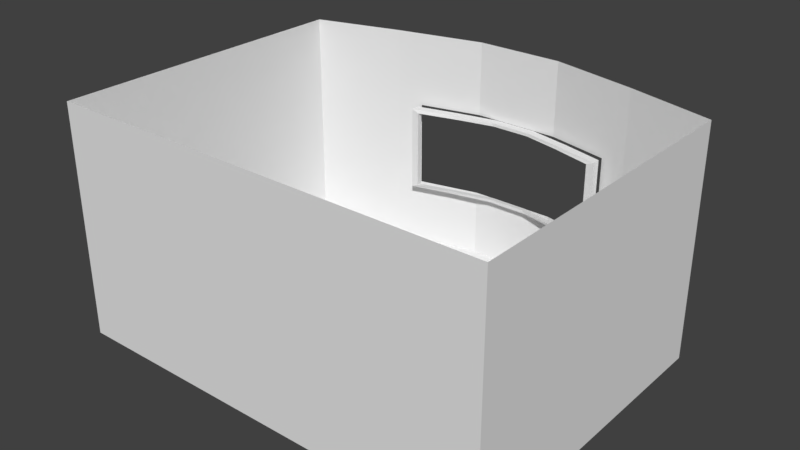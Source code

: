 # Source: streamer_room.blend  (saved by Blender 2.78.0; exported with 4.5.12 LTS)
import bpy
from mathutils import Matrix  # noqa: F401  (used for matrix-valued properties, if any)

bpy.ops.wm.read_factory_settings(use_empty=True)
scene = bpy.context.scene
scene.name = 'Scene'

# ---- collections
col_collection_1 = bpy.data.collections.new('Collection 1'); scene.collection.children.link(col_collection_1)

# ---- world
world_world = bpy.data.worlds.new('World'); scene.world = world_world
world_world.color = (0.05088, 0.05088, 0.05088)
world_world.use_sun_shadow = False
world_world.sun_shadow_jitter_overblur = 0.0
world_world.cycles.sampling_method = 'MANUAL'

# ---- meshes
me_cube_002 = bpy.data.meshes.new('Cube.002')
me_cube_002.from_pydata([(-8.817, -1.61, -3.143), (-8.817, -1.61, 4.024), (8.817, -1.61, 4.024), (8.817, -1.61, -3.143), (5.29, -0.6211, -3.143), (-5.29, -0.6211, 4.024), (-5.29, -0.6211, -3.143), (-1.763, 0.2034, -3.143), (1.763, 0.2034, -3.143), (5.29, -0.6211, 4.024), (1.763, 0.2034, 4.024), (-1.763, 0.2034, 4.024), (4.263, -0.3809, 1.669), (4.273, -0.3833, -0.9917), (-4.268, -0.3822, -0.9996), (-4.28, -0.3849, 1.677), (-1.763, 0.2034, -0.9973), (1.763, 0.2034, 1.673), (-1.763, 0.2034, 1.678), (1.763, 0.2034, -0.9941), (-8.817, -14.08, -3.143), (-8.817, -14.08, 4.024), (8.817, -14.08, 4.024), (8.817, -14.08, -3.143)], [], [(6, 5, 1, 0), (3, 2, 9, 4), (4, 9, 10, 17, 12, 13, 19, 8), (8, 19, 16, 7), (7, 16, 14, 15, 18, 11, 5, 6), (20, 21, 22, 23), (18, 17, 10, 11), (0, 1, 21, 20), (2, 3, 23, 22), (8, 7, 20, 23), (6, 0, 20), (3, 4, 23), (4, 8, 23), (7, 6, 20)])
_uv = me_cube_002.uv_layers.new(name='UVMap')
_uv.uv.foreach_set('vector', [0.2024, 6.588e-05, 0.2025, 0.3961, 6.436e-05, 0.3961, 6.293e-05, 6.663e-05, 0.9999, 6.293e-05, 0.9999, 0.3961, 0.7976, 0.3961, 0.7975, 6.37e-05, 0.7975, 6.37e-05, 0.7976, 0.3961, 0.5974, 0.3961, 0.5974, 0.2662, 0.7393, 0.266, 0.7398, 0.1189, 0.5974, 0.1188, 0.5974, 6.445e-05, 0.5974, 6.445e-05, 0.5974, 0.1188, 0.4026, 0.1186, 0.4026, 6.516e-05, 0.4026, 6.516e-05, 0.4026, 0.1186, 0.2604, 0.1185, 0.2598, 0.2664, 0.4026, 0.2665, 0.4026, 0.3961, 0.2025, 0.3961, 0.2024, 6.588e-05, 6.293e-05, 6.663e-05, 6.436e-05, 0.3961, 6.436e-05, 0.3961, 6.293e-05, 6.663e-05, 0.4026, 0.2665, 0.5974, 0.2662, 0.5974, 0.3961, 0.4026, 0.3961, 6.293e-05, 6.663e-05, 6.436e-05, 0.3961, 6.436e-05, 0.3961, 6.293e-05, 6.663e-05, 0.9999, 0.3961, 0.9999, 6.293e-05, 0.9999, 6.293e-05, 0.9999, 0.3961, 0.5974, 6.445e-05, 0.4026, 6.516e-05, 0.4026, 6.516e-05, 0.5974, 6.445e-05, 0.2024, 6.588e-05, 6.293e-05, 6.663e-05, 0.2024, 6.588e-05, 0.9999, 6.293e-05, 0.7975, 6.37e-05, 0.9999, 6.293e-05, 0.7975, 6.37e-05, 0.5974, 6.445e-05, 0.7975, 6.37e-05, 0.4026, 6.516e-05, 0.2024, 6.588e-05, 0.4026, 6.516e-05])
me_cube_002.use_remesh_preserve_volume = False
me_cube_002.use_remesh_preserve_attributes = False
me_cube_002.use_mirror_vertex_groups = False
me_cube_002.update()
me_cube_001 = bpy.data.meshes.new('Cube.001')
me_cube_001.from_pydata([(-4.28, -0.9991, -1.299), (-4.28, -0.9991, 2.181), (-4.28, -0.638, -1.299), (-4.28, -0.638, 2.181), (4.28, -0.9991, -1.299), (4.28, -0.9991, 2.181), (4.28, -0.638, -1.299), (4.28, -0.638, 2.181), (2.568, -0.1915, -1.299), (0.8561, 0.1805, -1.299), (-0.8561, 0.1805, -1.299), (-2.568, -0.1915, -1.299), (-2.568, -0.1915, 2.181), (-0.8561, 0.1805, 2.181), (0.8561, 0.1805, 2.181), (2.568, -0.1915, 2.181), (-2.568, -0.5526, -1.299), (-0.8561, -0.1805, -1.299), (0.8561, -0.1805, -1.299), (2.568, -0.5526, -1.299), (2.568, -0.5526, 2.181), (0.8561, -0.1805, 2.181), (-0.8561, -0.1805, 2.181), (-2.568, -0.5526, 2.181), (-3.979, -0.9991, -1.176), (-3.979, -0.9991, 2.058), (3.979, -0.9991, 2.058), (3.979, -0.9991, -1.176), (2.387, -0.5526, -1.176), (-2.387, -0.5526, 2.058), (-2.387, -0.5526, -1.176), (-0.7958, -0.1805, -1.176), (0.7958, -0.1805, -1.176), (2.387, -0.5526, 2.058), (0.7958, -0.1805, 2.058), (-0.7958, -0.1805, 2.058), (-3.979, -0.8022, -1.176), (-3.979, -0.8022, 2.058), (3.979, -0.8022, 2.058), (3.979, -0.8022, -1.176), (2.387, -0.3557, -1.176), (-2.387, -0.3557, 2.058), (-2.387, -0.3557, -1.176), (-0.7958, 0.01642, -1.176), (0.7958, 0.01642, -1.176), (2.387, -0.3557, 2.058), (0.7958, 0.01642, 2.058), (-0.7958, 0.01642, 2.058)], [], [(0, 1, 3, 2), (6, 7, 5, 4), (20, 21, 34, 33), (8, 6, 4, 19), (12, 3, 1, 23), (7, 15, 20, 5), (15, 14, 21, 20), (14, 13, 22, 21), (13, 12, 23, 22), (2, 11, 16, 0), (11, 10, 17, 16), (10, 9, 18, 17), (9, 8, 19, 18), (1, 0, 24, 25), (23, 1, 25, 29), (16, 17, 31, 30), (5, 20, 33, 26), (26, 33, 45, 38), (27, 26, 38, 39), (35, 29, 41, 47), (24, 30, 42, 36), (32, 28, 40, 44), (17, 18, 32, 31), (21, 22, 35, 34), (4, 5, 26, 27), (18, 19, 28, 32), (0, 16, 30, 24), (22, 23, 29, 35), (19, 4, 27, 28), (30, 31, 43, 42), (28, 27, 39, 40), (33, 34, 46, 45), (31, 32, 44, 43), (29, 25, 37, 41), (34, 35, 47, 46), (25, 24, 36, 37)])
_uv = me_cube_001.uv_layers.new(name='UVMap')
_uv.uv.foreach_set('vector', [0.06465, 0.3745, 0.06465, 0.6836, 0.03258, 0.6836, 0.03258, 0.3745, 0.03224, 0.3745, 0.03224, 0.6836, 0.0001694, 0.6836, 0.0001694, 0.3745, 0.6206, 0.3552, 0.465, 0.3567, 0.4597, 0.3458, 0.6048, 0.344, 0.8617, 0.6085, 0.822, 0.7606, 0.7899, 0.7606, 0.8296, 0.6085, 0.9668, 0.6085, 0.9271, 0.7606, 0.895, 0.7606, 0.9347, 0.6085, 0.9271, 0.0001694, 0.9668, 0.1523, 0.9347, 0.1523, 0.895, 0.0001694, 0.9668, 0.1523, 0.9998, 0.3043, 0.9678, 0.3043, 0.9347, 0.1523, 0.9998, 0.3043, 0.9998, 0.4564, 0.9678, 0.4564, 0.9678, 0.3043, 0.9998, 0.4564, 0.9668, 0.6085, 0.9347, 0.6085, 0.9678, 0.4564, 0.822, 0.0001694, 0.8617, 0.1523, 0.8296, 0.1523, 0.7899, 0.0001694, 0.8617, 0.1523, 0.8947, 0.3043, 0.8626, 0.3043, 0.8296, 0.1523, 0.8947, 0.3043, 0.8947, 0.4564, 0.8626, 0.4564, 0.8626, 0.3043, 0.8947, 0.4564, 0.8617, 0.6085, 0.8296, 0.6085, 0.8626, 0.4564, 0.09212, 0.6836, 0.09212, 0.3745, 0.1189, 0.3854, 0.1189, 0.6727, 0.1573, 0.3552, 0.0001694, 0.3519, 0.02636, 0.3396, 0.1731, 0.344, 0.1573, 0.3586, 0.3129, 0.3571, 0.3183, 0.368, 0.1731, 0.3698, 0.7778, 0.3519, 0.6206, 0.3552, 0.6048, 0.344, 0.7516, 0.3396, 0.7586, 0.3005, 0.6243, 0.3372, 0.6171, 0.3192, 0.7424, 0.2895, 0.7896, 0.06134, 0.7586, 0.3005, 0.7424, 0.2895, 0.7733, 0.07066, 0.3114, 0.3393, 0.1453, 0.3328, 0.1543, 0.3135, 0.314, 0.3199, 0.01932, 0.04196, 0.1557, 0.001182, 0.1632, 0.01945, 0.03614, 0.0527, 0.4722, 0.0008642, 0.646, 0.006769, 0.6368, 0.02634, 0.4695, 0.0209, 0.3129, 0.3571, 0.465, 0.3571, 0.4597, 0.368, 0.3183, 0.368, 0.465, 0.3567, 0.3129, 0.3567, 0.3183, 0.3458, 0.4597, 0.3458, 0.09178, 0.3745, 0.09178, 0.6836, 0.06499, 0.6727, 0.06499, 0.3854, 0.465, 0.3571, 0.6206, 0.3586, 0.6048, 0.3698, 0.4597, 0.368, 0.0001694, 0.3619, 0.1573, 0.3586, 0.1731, 0.3698, 0.02636, 0.3742, 0.3129, 0.3567, 0.1573, 0.3552, 0.1731, 0.344, 0.3183, 0.3458, 0.6206, 0.3586, 0.7778, 0.3619, 0.7516, 0.3742, 0.6048, 0.3698, 0.1557, 0.001182, 0.3157, 0.0001694, 0.3179, 0.01903, 0.1632, 0.01945, 0.646, 0.006769, 0.7896, 0.06134, 0.7733, 0.07066, 0.6368, 0.02634, 0.6243, 0.3372, 0.4657, 0.3393, 0.4634, 0.3207, 0.6171, 0.3192, 0.3157, 0.0001694, 0.4722, 0.0008642, 0.4695, 0.0209, 0.3179, 0.01903, 0.1453, 0.3328, 0.0001694, 0.284, 0.01604, 0.274, 0.1543, 0.3135, 0.4657, 0.3393, 0.3114, 0.3393, 0.314, 0.3199, 0.4634, 0.3207, 0.0001694, 0.284, 0.01932, 0.04196, 0.03614, 0.0527, 0.01604, 0.274])
me_cube_001.use_remesh_preserve_volume = False
me_cube_001.use_remesh_preserve_attributes = False
me_cube_001.use_mirror_vertex_groups = False
me_cube_001.update()

# ---- objects
ob_screen = bpy.data.objects.new('Screen', me_cube_002)
ob_main_screen = bpy.data.objects.new('Main Screen', me_cube_001)

# ---- transforms, parenting, visibility, modifiers, constraints
ob_screen.location = (0.0, -0.00687, 0.0)
ob_screen.scale = (1.0, 1.0, 1.299)
ob_screen.lineart.crease_threshold = 0.0
ob_main_screen.location = (0.0, -0.00687, 0.0)
ob_main_screen.lineart.crease_threshold = 0.0

# ---- collection membership
col_collection_1.objects.link(ob_screen)
col_collection_1.objects.link(ob_main_screen)

# ---- scene / render settings (as saved in the file)
scene.frame_start = 1; scene.frame_end = 250; scene.frame_set(1)
scene.render.engine = 'BLENDER_EEVEE_NEXT'
scene.render.resolution_percentage = 50
scene.render.dither_intensity = 0.0
scene.cycles.use_denoising = False
scene.cycles.samples = 128
scene.cycles.sampling_pattern = 'TABULATED_SOBOL'
scene.cycles.light_sampling_threshold = 0.0
scene.cycles.use_adaptive_sampling = False
scene.cycles.use_light_tree = False
scene.cycles.blur_glossy = 0.0
scene.cycles.sample_clamp_indirect = 0.0
scene.view_settings.view_transform = 'Standard'
bpy.context.view_layer.update()

# ---- added for rendering (the .blend has no active camera and no usable light): camera, sun
cam_auto = bpy.data.cameras.new('AutoCamera')
cam_auto.lens = 50.0
cam_auto.sensor_width = 36.0
cam_auto.clip_end = 1000.0
ob_auto_camera = bpy.data.objects.new('AutoCamera', cam_auto)
scene.collection.objects.link(ob_auto_camera)
ob_auto_camera.location = (22.6919, -34.1747, 18.7258)
ob_auto_camera.rotation_euler = (1.09748, -7.21219e-08, 0.694738)
scene.camera = ob_auto_camera
light_auto_sun = bpy.data.lights.new('AutoSun', 'SUN')
light_auto_sun.energy = 3.0
light_auto_sun.angle = 0.0523599
ob_auto_sun = bpy.data.objects.new('AutoSun', light_auto_sun)
scene.collection.objects.link(ob_auto_sun)
ob_auto_sun.rotation_euler = (0.872665, 0.174533, 0.523599)
bpy.context.view_layer.update()
